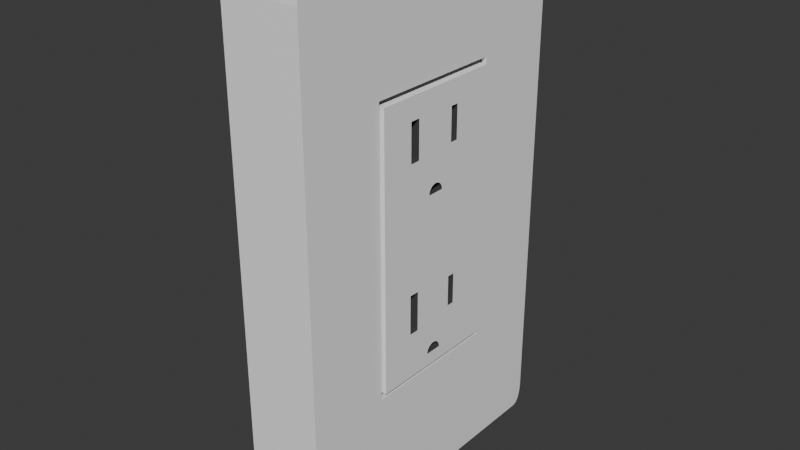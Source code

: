 # Source: WallOutlet.blend  (saved by Blender 5.0.119; exported with 4.5.12 LTS)
import bpy
from mathutils import Matrix  # noqa: F401  (used for matrix-valued properties, if any)

bpy.ops.wm.read_factory_settings(use_empty=True)
scene = bpy.context.scene
scene.name = 'Scene'

# ---- collections
col_collection = bpy.data.collections.new('Collection'); scene.collection.children.link(col_collection)

# ---- materials (node trees are filled in below, after node groups)
mat_white = bpy.data.materials.new('White')
mat_black = bpy.data.materials.new('Black')

# ---- material node trees
mat_white.use_nodes = True; mat_white.node_tree.nodes.clear()
_N = mat_white.node_tree.nodes; _L = mat_white.node_tree.links
n0 = _N.new('ShaderNodeBsdfPrincipled'); n0.name = 'Principled BSDF'; n0.location = (-200, 100)
n0.inputs[0].default_value = (0.9714, 0.9714, 0.9714, 1.0)
n1 = _N.new('ShaderNodeOutputMaterial'); n1.name = 'Material Output'; n1.location = (200, 100)
_L.new(n0.outputs[0], n1.inputs[0])
n1.is_active_output = True
mat_black.use_nodes = True; mat_black.node_tree.nodes.clear()
_N = mat_black.node_tree.nodes; _L = mat_black.node_tree.links
n0 = _N.new('ShaderNodeBsdfPrincipled'); n0.name = 'Principled BSDF'; n0.location = (-200, 100)
n0.inputs[0].default_value = (0.06526, 0.06526, 0.06526, 1.0)
n1 = _N.new('ShaderNodeOutputMaterial'); n1.name = 'Material Output'; n1.location = (200, 100)
_L.new(n0.outputs[0], n1.inputs[0])
n1.is_active_output = True

# ---- world
world_world = bpy.data.worlds.new('World'); scene.world = world_world
world_world.use_nodes = True; world_world.node_tree.nodes.clear()
_N = world_world.node_tree.nodes; _L = world_world.node_tree.links
n0 = _N.new('ShaderNodeOutputWorld'); n0.name = 'World Output'; n0.location = (200, 100)
n1 = _N.new('ShaderNodeBackground'); n1.name = 'Background'; n1.location = (-200, 100)
n1.inputs[0].default_value = (0.05088, 0.05088, 0.05088, 1.0)
_L.new(n1.outputs[0], n0.inputs[0])
n0.is_active_output = True
world_world.color = (0.05088, 0.05088, 0.05088)
world_world.sun_shadow_jitter_overblur = 0.0

# ---- meshes
me_cube_001 = bpy.data.meshes.new('Cube.001')
me_cube_001.from_pydata([(0.003334, -0.003671, -0.04437), (0.003334, -0.003671, 0.01724), (0.003334, -0.003606, -0.04371), (0.003334, -0.003415, -0.04308), (0.003334, -0.003606, 0.0179), (0.004938, -0.02598, -0.0493), (0.003334, -0.003105, -0.0425), (0.003334, -0.003415, 0.01853), (0.004938, -0.02598, 0.05424), (0.003334, -0.002687, -0.04199), (0.004938, 0.02598, -0.0493), (0.003334, -0.003105, 0.01911), (0.003334, -0.002177, -0.04157), (0.004938, 0.02598, 0.05424), (0.003334, -0.001596, -0.04126), (0.003334, -0.002687, 0.01962), (0.003334, -0.0009658, -0.04107), (0.003334, -0.0003102, -0.04101), (0.003334, -0.002177, 0.02004), (0.004938, 0.02704, 0.05637), (0.004938, 0.02704, -0.05143), (0.003334, 0.0003455, -0.04107), (0.003334, -0.001596, 0.02035), (0.004938, -0.02704, -0.05143), (0.003334, 0.0009759, -0.04126), (0.004938, -0.02704, 0.05637), (0.003334, -0.0009658, 0.02054), (0.003334, 0.001557, -0.04157), (0.003334, -0.0003102, 0.0206), (0.003334, 0.002066, -0.04199), (0.003334, 0.0003455, 0.02054), (0.005938, 0.02598, 0.05424), (0.003334, 0.002484, -0.0425), (0.003334, 0.0009759, 0.02035), (0.005938, 0.02598, -0.0493), (0.005938, -0.02598, -0.0493), (0.003334, 0.002795, -0.04308), (0.003334, 0.001557, 0.02004), (0.005938, -0.02598, 0.05424), (0.003334, 0.002986, -0.04371), (0.002938, 0.02704, 0.05637), (0.002938, 0.02704, -0.05143), (0.003334, 0.003051, -0.04437), (0.003334, 0.002066, 0.01962), (0.002938, -0.02704, -0.05143), (0.002938, -0.02704, 0.05637), (0.003334, 0.002484, 0.01911), (0.002938, 0.02598, 0.05424), (0.002938, 0.02598, -0.0493), (0.003334, 0.002795, 0.01853), (0.002938, -0.02598, -0.0493), (0.002938, -0.02598, 0.05424), (0.003334, 0.002986, 0.0179), (0.005938, -0.02598, 0.001925), (0.005938, 0.02598, 0.001925), (0.003334, 0.003051, 0.01724), (-0.025, 0.02968, -0.1), (-0.025, 0.0, -0.1), (-0.025, -0.02968, -0.1), (-0.025, -0.02968, 0.1), (-0.025, 0.0, 0.1), (-0.025, 0.02968, 0.1), (0.004938, -0.02968, -0.1), (0.004938, 0.0, -0.1), (0.004938, 0.02968, -0.1), (0.004938, 0.02968, 0.1), (0.004938, 0.0, 0.1), (0.004938, -0.02968, 0.1), (0.004938, -0.01352, -0.05143), (0.004938, 0.0, -0.05143), (0.004938, 0.01352, -0.05143), (0.004938, 0.01352, 0.05637), (0.004938, 0.0, 0.05637), (0.004938, -0.01352, 0.05637), (0.004938, -0.01299, -0.0493), (0.004938, 1.49e-09, -0.0493), (0.004938, 0.01299, -0.0493), (0.004938, 0.01299, 0.05424), (0.004938, -1.49e-09, 0.05424), (0.004938, -0.01299, 0.05424), (0.005938, -0.01303, -0.03177), (0.005938, -0.009162, -0.03177), (0.005938, 0.01049, -0.02971), (0.005938, 0.01049, 0.04511), (0.005938, 0.007417, 0.04511), (0.005938, -0.01303, 0.0459), (0.002938, -0.01352, -0.05143), (0.002938, 0.0, -0.05143), (0.002938, 0.01352, -0.05143), (0.002938, 0.01352, 0.05637), (0.002938, 0.0, 0.05637), (0.002938, -0.01352, 0.05637), (0.002938, -0.01299, -0.0493), (0.002938, 1.49e-09, -0.0493), (0.002938, 0.01299, -0.0493), (0.002938, 0.01299, 0.05424), (0.002938, -1.49e-09, 0.05424), (0.002938, -0.01299, 0.05424), (0.005938, -0.01303, 0.03151), (0.005938, 0.007417, 0.03246), (0.005938, 0.01049, 0.03246), (0.005938, 0.01299, 0.05424), (0.005938, -0.009162, 0.0459), (0.005938, -0.009162, 0.03151), (0.005938, 0.01049, -0.01798), (0.005938, -1.49e-09, 0.05424), (0.005938, -0.01299, 0.05424), (0.005938, -0.01303, -0.01656), (0.005938, -0.009162, -0.01656), (0.005938, -0.01299, -0.0493), (0.005938, 0.007576, -0.02971), (0.005938, -0.01299, 0.001925), (0.005938, 0.007576, -0.01798), (0.005938, 1.49e-09, -0.0493), (0.005938, 0.01299, -0.0493), (0.005938, 1.49e-09, 0.001925), (0.005938, 0.01299, 0.001925), (-0.004062, 0.01049, 0.04511), (-0.004062, 0.007417, 0.04511), (-0.004062, 0.007417, 0.03246), (-0.004062, 0.01049, 0.03246), (-0.004062, -0.009162, 0.0459), (-0.004062, -0.01303, 0.0459), (-0.004062, -0.01303, 0.03151), (-0.004062, -0.009162, 0.03151), (-0.004062, -0.01303, -0.03177), (-0.004062, -0.009162, -0.03177), (-0.004062, -0.01303, -0.01656), (-0.004062, -0.009162, -0.01656), (-0.004062, 0.007576, -0.02971), (-0.004062, 0.01049, -0.02971), (-0.004062, 0.007576, -0.01798), (-0.004062, 0.01049, -0.01798), (0.005938, 8.503e-10, 0.01724), (0.005938, 0.0009759, 0.02035), (0.005938, 0.002066, 0.01962), (0.005938, 0.001557, 0.02004), (0.005938, 0.003051, 0.01724), (0.005938, 0.002986, 0.0179), (0.005938, 0.002795, 0.01853), (0.005938, 0.002484, 0.01911), (0.005938, 0.0003455, 0.02054), (0.005938, 6.924e-10, 0.02057), (0.005938, -0.003606, 0.0179), (0.005938, -0.003671, 0.01724), (0.005938, -0.003415, 0.01853), (0.005938, -0.002177, 0.02004), (0.005938, -0.0009658, 0.02054), (0.005938, -0.001596, 0.02035), (0.005938, -0.0003102, 0.0206), (0.005938, -0.003105, 0.01911), (0.005938, -0.002687, 0.01962), (0.005938, 1.49e-09, -0.04437), (0.005938, -0.0003102, -0.04101), (0.005938, 1.49e-09, -0.04104), (0.005938, -0.001596, -0.04126), (0.005938, -0.0009658, -0.04107), (0.005938, -0.003671, -0.04437), (0.005938, -0.003415, -0.04308), (0.005938, -0.003606, -0.04371), (0.005938, -0.002177, -0.04157), (0.005938, -0.003105, -0.0425), (0.005938, -0.002687, -0.04199), (0.005938, 0.003051, -0.04437), (0.005938, 0.002986, -0.04371), (0.005938, 0.002795, -0.04308), (0.005938, 0.0003455, -0.04107), (0.005938, 0.002066, -0.04199), (0.005938, 0.002484, -0.0425), (0.005938, 0.001557, -0.04157), (0.005938, 0.0009759, -0.04126), (-0.025, -0.05534, -0.1), (-0.025, -0.05936, -0.09198), (-0.025, -0.05688, -0.09939), (-0.025, -0.05818, -0.09765), (-0.025, -0.05905, -0.09505), (-0.025, -0.05936, 0.09198), (-0.025, -0.05534, 0.1), (-0.025, -0.05905, 0.09505), (-0.025, -0.05818, 0.09765), (-0.025, -0.05688, 0.09939), (-0.025, 0.05936, -0.09198), (-0.025, 0.05534, -0.1), (-0.025, 0.05905, -0.09505), (-0.025, 0.05818, -0.09765), (-0.025, 0.05688, -0.09939), (-0.025, 0.05534, 0.1), (-0.025, 0.05936, 0.09198), (-0.025, 0.05688, 0.09939), (-0.025, 0.05818, 0.09765), (-0.025, 0.05905, 0.09505), (0.004938, 0.05936, 0.09198), (0.004938, 0.05534, 0.1), (0.004938, 0.05603, 0.09551), (0.004938, 0.05905, 0.09505), (0.004938, 0.05818, 0.09765), (0.004938, 0.05688, 0.09939), (0.004938, 0.05534, -0.1), (0.004938, 0.05936, -0.09198), (0.004938, 0.05615, -0.09518), (0.004938, 0.05688, -0.09939), (0.004938, 0.05818, -0.09765), (0.004938, 0.05905, -0.09505), (0.004938, -0.05936, -0.09198), (0.004938, -0.05534, -0.1), (0.004938, -0.05615, -0.09518), (0.004938, -0.05905, -0.09505), (0.004938, -0.05818, -0.09765), (0.004938, -0.05688, -0.09939), (0.004938, -0.05534, 0.1), (0.004938, -0.05936, 0.09198), (0.004938, -0.05603, 0.09551), (0.004938, -0.05688, 0.09939), (0.004938, -0.05818, 0.09765), (0.004938, -0.05905, 0.09505)], [], [(20, 19, 40, 41), (5, 8, 51, 50), (73, 25, 45, 91), (13, 10, 48, 47), (53, 38, 8, 5, 35), (85, 106, 38, 53, 111, 98), (76, 10, 34, 114), (79, 8, 38, 106), (54, 34, 10, 13, 31), (47, 48, 41, 40), (92, 50, 44, 86), (50, 51, 45, 44), (74, 5, 50, 92), (25, 23, 44, 45), (70, 20, 41, 88), (77, 13, 47, 95), (116, 54, 31, 101), (84, 99, 119, 118), (110, 82, 130, 129), (8, 79, 97, 51), (79, 78, 96, 97), (78, 77, 95, 96), (23, 68, 86, 44), (68, 69, 87, 86), (69, 70, 88, 87), (10, 76, 94, 48), (76, 75, 93, 94), (75, 74, 92, 93), (95, 47, 40, 89, 90, 91, 45, 51, 97, 96), (48, 94, 88, 41), (94, 93, 87, 88), (93, 92, 86, 87), (13, 77, 101, 31), (77, 78, 105, 101), (78, 79, 106, 105), (5, 74, 109, 35), (74, 75, 113, 109), (75, 76, 114, 113), (34, 54, 116, 114), (98, 103, 124, 123), (80, 81, 126, 125), (19, 71, 89, 40), (71, 72, 90, 89), (72, 73, 91, 90), (73, 72, 66, 67), (72, 71, 65, 66), (70, 69, 63, 64), (69, 68, 62, 63), (65, 61, 60, 66), (66, 60, 59, 67), (56, 64, 63, 57), (57, 63, 62, 58), (58, 59, 60, 57), (57, 60, 61, 56), (133, 115, 116, 100, 99, 84, 83, 101, 105, 142, 141, 134, 136, 135, 140, 139, 138, 137), (83, 100, 116, 101), (105, 106, 85, 102, 103, 98, 111, 115, 133, 144, 143, 145, 150, 151, 146, 148, 147, 149, 142), (115, 111, 107, 108, 81, 80, 109, 113, 152, 157, 159, 158, 161, 162, 160, 155, 156, 153, 154), (152, 113, 114, 82, 110, 112, 104, 116, 115, 154, 166, 170, 169, 167, 168, 165, 164, 163), (104, 82, 114, 116), (107, 111, 53, 35, 109, 80), (123, 124, 121, 122), (119, 120, 117, 118), (130, 132, 131, 129), (126, 128, 127, 125), (108, 107, 127, 128), (85, 98, 123, 122), (104, 112, 131, 132), (100, 83, 117, 120), (81, 108, 128, 126), (103, 102, 121, 124), (82, 104, 132, 130), (107, 80, 125, 127), (112, 110, 129, 131), (83, 84, 118, 117), (102, 85, 122, 121), (99, 100, 120, 119), (4, 7, 145, 143), (7, 11, 150, 145), (11, 15, 151, 150), (15, 18, 146, 151), (18, 22, 148, 146), (22, 26, 147, 148), (26, 28, 149, 147), (149, 28, 30, 141, 142), (30, 33, 134, 141), (33, 37, 136, 134), (37, 43, 135, 136), (43, 46, 140, 135), (46, 49, 139, 140), (49, 52, 138, 139), (133, 137, 55, 1, 144), (1, 4, 143, 144), (52, 55, 137, 138), (7, 4, 1, 55, 52, 49, 46, 43, 37, 33, 30, 28, 26, 22, 18, 15, 11), (2, 3, 158, 159), (3, 6, 161, 158), (6, 9, 162, 161), (9, 12, 160, 162), (12, 14, 155, 160), (14, 16, 156, 155), (16, 17, 153, 156), (17, 21, 166, 154, 153), (21, 24, 170, 166), (24, 27, 169, 170), (27, 29, 167, 169), (29, 32, 168, 167), (32, 36, 165, 168), (36, 39, 164, 165), (163, 42, 0, 157, 152), (0, 2, 159, 157), (39, 42, 163, 164), (32, 29, 27, 24, 21, 17, 16, 14, 12, 9, 6, 3, 2, 0, 42, 39, 36), (191, 194, 193), (194, 195, 193), (195, 196, 193), (196, 192, 193), (197, 200, 199), (200, 201, 199), (201, 202, 199), (202, 198, 199), (203, 206, 205), (206, 207, 205), (207, 208, 205), (208, 204, 205), (209, 212, 211), (212, 213, 211), (213, 214, 211), (214, 210, 211), (181, 198, 202, 183), (183, 202, 201, 184), (184, 201, 200, 185), (185, 200, 197, 182), (186, 192, 196, 188), (188, 196, 195, 189), (189, 195, 194, 190), (190, 194, 191, 187), (171, 204, 208, 173), (173, 208, 207, 174), (174, 207, 206, 175), (175, 206, 203, 172), (176, 210, 214, 178), (178, 214, 213, 179), (179, 213, 212, 180), (180, 212, 209, 177), (58, 62, 204, 171), (203, 210, 176, 172), (171, 173, 174, 175, 172, 176, 178, 179, 180, 177, 59, 58), (67, 59, 177, 209), (182, 197, 64, 56), (56, 61, 186, 188, 189, 190, 187, 181, 183, 184, 185, 182), (181, 187, 191, 198), (192, 186, 61, 65), (19, 20, 199, 198, 191, 193), (71, 19, 193, 192, 65), (20, 70, 64, 197, 199), (68, 23, 205, 204, 62), (23, 25, 211, 210, 203, 205), (25, 73, 67, 209, 211)])
me_cube_001.polygons.foreach_set('material_index', [0, 0, 0, 0, 0, 0, 0, 0, 0, 1, 1, 1, 0, 0, 0, 0, 0, 1, 1, 0, 0, 0, 0, 0, 0, 0, 0, 0, 1, 1, 1, 1, 0, 0, 0, 0, 0, 0, 0, 1, 1, 0, 0, 0, 0, 0, 0, 0, 0, 0, 0, 0, 0, 0, 0, 0, 0, 0, 0, 0, 0, 1, 1, 1, 1, 1, 1, 1, 1, 1, 1, 1, 1, 1, 1, 1, 1, 1, 1, 1, 1, 1, 1, 1, 1, 1, 1, 1, 1, 1, 1, 1, 1, 1, 1, 1, 1, 1, 1, 1, 1, 1, 1, 1, 1, 1, 1, 1, 1, 1, 1, 1, 1, 0, 0, 0, 0, 0, 0, 0, 0, 0, 0, 0, 0, 0, 0, 0, 0, 0, 0, 0, 0, 0, 0, 0, 0, 0, 0, 0, 0, 0, 0, 0, 0, 0, 0, 0, 0, 0, 0, 0, 0, 0, 0, 0, 0, 0, 0])
_uv = me_cube_001.uv_layers.new(name='UVMap')
_uv.uv.foreach_set('vector', [0.4295, 0.5459, 0.5705, 0.5459, 0.5705, 0.5459, 0.4295, 0.5459, 0.4323, 0.7009, 0.5677, 0.7009, 0.5677, 0.7009, 0.4323, 0.7009, 0.5705, 0.6645, 0.5705, 0.7041, 0.5705, 0.7041, 0.5705, 0.6645, 0.5677, 0.5491, 0.4323, 0.5491, 0.4323, 0.5491, 0.5677, 0.5491, 0.4993, 0.7009, 0.5677, 0.7009, 0.5677, 0.7009, 0.4323, 0.7009, 0.4323, 0.7009, 0.5611, 0.6557, 0.5677, 0.663, 0.5677, 0.7009, 0.4993, 0.7009, 0.4993, 0.663, 0.5058, 0.6557, 0.4323, 0.587, 0.4323, 0.5491, 0.4323, 0.5491, 0.4323, 0.587, 0.5677, 0.663, 0.5677, 0.7009, 0.5677, 0.7009, 0.5677, 0.663, 0.4993, 0.5491, 0.4323, 0.5491, 0.4323, 0.5491, 0.5677, 0.5491, 0.5677, 0.5491, 0.5677, 0.5491, 0.4323, 0.5491, 0.4295, 0.5459, 0.5705, 0.5459, 0.4323, 0.663, 0.4323, 0.7009, 0.4295, 0.7041, 0.4295, 0.6645, 0.4323, 0.7009, 0.5677, 0.7009, 0.5705, 0.7041, 0.4295, 0.7041, 0.4323, 0.663, 0.4323, 0.7009, 0.4323, 0.7009, 0.4323, 0.663, 0.5705, 0.7041, 0.4295, 0.7041, 0.4295, 0.7041, 0.5705, 0.7041, 0.4295, 0.5855, 0.4295, 0.5459, 0.4295, 0.5459, 0.4295, 0.5855, 0.5677, 0.587, 0.5677, 0.5491, 0.5677, 0.5491, 0.5677, 0.587, 0.4993, 0.587, 0.4993, 0.5491, 0.5677, 0.5491, 0.5677, 0.587, 0.5611, 0.6177, 0.5058, 0.6177, 0.5058, 0.6177, 0.5611, 0.6177, 0.4389, 0.6177, 0.4389, 0.5943, 0.4389, 0.5943, 0.4389, 0.6177, 0.5677, 0.7009, 0.5677, 0.663, 0.5677, 0.663, 0.5677, 0.7009, 0.5677, 0.663, 0.5677, 0.625, 0.5677, 0.625, 0.5677, 0.663, 0.5677, 0.625, 0.5677, 0.587, 0.5677, 0.587, 0.5677, 0.625, 0.4295, 0.7041, 0.4295, 0.6645, 0.4295, 0.6645, 0.4295, 0.7041, 0.4295, 0.6645, 0.4295, 0.625, 0.4295, 0.625, 0.4295, 0.6645, 0.4295, 0.625, 0.4295, 0.5855, 0.4295, 0.5855, 0.4295, 0.625, 0.4323, 0.5491, 0.4323, 0.587, 0.4323, 0.587, 0.4323, 0.5491, 0.4323, 0.587, 0.4323, 0.625, 0.4323, 0.625, 0.4323, 0.587, 0.4323, 0.625, 0.4323, 0.663, 0.4323, 0.663, 0.4323, 0.625, 0.5677, 0.587, 0.5677, 0.5491, 0.5705, 0.5459, 0.5705, 0.5855, 0.5705, 0.625, 0.5705, 0.6645, 0.5705, 0.7041, 0.5677, 0.7009, 0.5677, 0.663, 0.5677, 0.625, 0.4323, 0.5491, 0.4323, 0.587, 0.4295, 0.5855, 0.4295, 0.5459, 0.4323, 0.587, 0.4323, 0.625, 0.4295, 0.625, 0.4295, 0.5855, 0.4323, 0.625, 0.4323, 0.663, 0.4295, 0.6645, 0.4295, 0.625, 0.5677, 0.5491, 0.5677, 0.587, 0.5677, 0.587, 0.5677, 0.5491, 0.5677, 0.587, 0.5677, 0.625, 0.5677, 0.625, 0.5677, 0.587, 0.5677, 0.625, 0.5677, 0.663, 0.5677, 0.663, 0.5677, 0.625, 0.4323, 0.7009, 0.4323, 0.663, 0.4323, 0.663, 0.4323, 0.7009, 0.4323, 0.663, 0.4323, 0.625, 0.4323, 0.625, 0.4323, 0.663, 0.4323, 0.625, 0.4323, 0.587, 0.4323, 0.587, 0.4323, 0.625, 0.4323, 0.5491, 0.4993, 0.5491, 0.4993, 0.587, 0.4323, 0.587, 0.5058, 0.6557, 0.5058, 0.6323, 0.5058, 0.6323, 0.5058, 0.6557, 0.4389, 0.6557, 0.4389, 0.6323, 0.4389, 0.6323, 0.4389, 0.6557, 0.5705, 0.5459, 0.5705, 0.5855, 0.5705, 0.5855, 0.5705, 0.5459, 0.5705, 0.5855, 0.5705, 0.625, 0.5705, 0.625, 0.5705, 0.5855, 0.5705, 0.625, 0.5705, 0.6645, 0.5705, 0.6645, 0.5705, 0.625, 0.5705, 0.6645, 0.5705, 0.625, 0.625, 0.625, 0.625, 0.6875, 0.5705, 0.625, 0.5705, 0.5855, 0.625, 0.5625, 0.625, 0.625, 0.4295, 0.5855, 0.4295, 0.625, 0.375, 0.625, 0.375, 0.5625, 0.4295, 0.625, 0.4295, 0.6645, 0.375, 0.6875, 0.375, 0.625, 0.625, 0.5625, 0.875, 0.5625, 0.875, 0.625, 0.625, 0.625, 0.625, 0.625, 0.875, 0.625, 0.875, 0.6875, 0.625, 0.6875, 0.125, 0.5625, 0.375, 0.5625, 0.375, 0.625, 0.125, 0.625, 0.125, 0.625, 0.375, 0.625, 0.375, 0.6875, 0.125, 0.6875, 0.375, 0.0625, 0.625, 0.0625, 0.625, 0.125, 0.375, 0.125, 0.375, 0.125, 0.625, 0.125, 0.625, 0.1875, 0.375, 0.1875, 0.514, 0.625, 0.4993, 0.625, 0.4993, 0.587, 0.5058, 0.5943, 0.5058, 0.6177, 0.5611, 0.6177, 0.5611, 0.5943, 0.5677, 0.587, 0.5677, 0.625, 0.5176, 0.625, 0.5174, 0.6241, 0.5169, 0.6224, 0.5162, 0.6208, 0.5154, 0.6194, 0.5146, 0.6182, 0.5137, 0.6173, 0.5129, 0.6167, 0.5123, 0.6165, 0.5611, 0.5943, 0.5058, 0.5943, 0.4993, 0.587, 0.5677, 0.587, 0.5677, 0.625, 0.5677, 0.663, 0.5611, 0.6557, 0.5611, 0.6323, 0.5058, 0.6323, 0.5058, 0.6557, 0.4993, 0.663, 0.4993, 0.625, 0.514, 0.625, 0.5127, 0.6344, 0.5134, 0.6341, 0.5141, 0.6336, 0.5149, 0.6327, 0.5157, 0.6316, 0.5164, 0.6304, 0.517, 0.6289, 0.5174, 0.6274, 0.5176, 0.6258, 0.5176, 0.625, 0.4993, 0.625, 0.4993, 0.663, 0.4928, 0.6557, 0.4928, 0.6323, 0.4389, 0.6323, 0.4389, 0.6557, 0.4323, 0.663, 0.4323, 0.625, 0.4469, 0.625, 0.4399, 0.6348, 0.441, 0.6346, 0.4422, 0.6339, 0.4435, 0.633, 0.4449, 0.6318, 0.4465, 0.6305, 0.4481, 0.629, 0.4498, 0.6274, 0.4513, 0.6258, 0.4519, 0.625, 0.4469, 0.625, 0.4323, 0.625, 0.4323, 0.587, 0.4389, 0.5943, 0.4389, 0.6177, 0.4928, 0.6177, 0.4928, 0.5943, 0.4993, 0.587, 0.4993, 0.625, 0.4519, 0.625, 0.4511, 0.6241, 0.4493, 0.6224, 0.4474, 0.6208, 0.4456, 0.6193, 0.444, 0.6181, 0.4425, 0.6172, 0.4412, 0.6166, 0.4401, 0.6164, 0.4928, 0.5943, 0.4389, 0.5943, 0.4323, 0.587, 0.4993, 0.587, 0.4928, 0.6557, 0.4993, 0.663, 0.4993, 0.7009, 0.4323, 0.7009, 0.4323, 0.663, 0.4389, 0.6557, 0.5058, 0.6557, 0.5058, 0.6323, 0.5611, 0.6323, 0.5611, 0.6557, 0.5058, 0.6177, 0.5058, 0.5943, 0.5611, 0.5943, 0.5611, 0.6177, 0.4389, 0.5943, 0.4928, 0.5943, 0.4928, 0.6177, 0.4389, 0.6177, 0.4389, 0.6323, 0.4928, 0.6323, 0.4928, 0.6557, 0.4389, 0.6557, 0.4928, 0.6323, 0.4928, 0.6557, 0.4928, 0.6557, 0.4928, 0.6323, 0.5611, 0.6557, 0.5058, 0.6557, 0.5058, 0.6557, 0.5611, 0.6557, 0.4928, 0.5943, 0.4928, 0.6177, 0.4928, 0.6177, 0.4928, 0.5943, 0.5058, 0.5943, 0.5611, 0.5943, 0.5611, 0.5943, 0.5058, 0.5943, 0.4389, 0.6323, 0.4928, 0.6323, 0.4928, 0.6323, 0.4389, 0.6323, 0.5058, 0.6323, 0.5611, 0.6323, 0.5611, 0.6323, 0.5058, 0.6323, 0.4389, 0.5943, 0.4928, 0.5943, 0.4928, 0.5943, 0.4389, 0.5943, 0.4928, 0.6557, 0.4389, 0.6557, 0.4389, 0.6557, 0.4928, 0.6557, 0.4928, 0.6177, 0.4389, 0.6177, 0.4389, 0.6177, 0.4928, 0.6177, 0.5611, 0.5943, 0.5611, 0.6177, 0.5611, 0.6177, 0.5611, 0.5943, 0.5611, 0.6323, 0.5611, 0.6557, 0.5611, 0.6557, 0.5611, 0.6323, 0.5058, 0.6177, 0.5058, 0.5943, 0.5058, 0.5943, 0.5058, 0.6177, 0.9688, 1.0, 0.9375, 1.0, 0.9375, 0.8063, 0.9688, 0.8063, 0.9375, 1.0, 0.9062, 1.0, 0.9062, 0.8063, 0.9375, 0.8063, 0.9062, 1.0, 0.875, 1.0, 0.875, 0.8063, 0.9062, 0.8063, 0.875, 1.0, 0.8438, 1.0, 0.8438, 0.8063, 0.875, 0.8063, 0.8438, 1.0, 0.8125, 1.0, 0.8125, 0.8063, 0.8438, 0.8063, 0.8125, 1.0, 0.7812, 1.0, 0.7812, 0.8063, 0.8125, 0.8063, 0.7812, 1.0, 0.75, 1.0, 0.75, 0.8063, 0.7812, 0.8063, 0.75, 0.8063, 0.75, 1.0, 0.7188, 1.0, 0.7188, 0.8063, 0.7352, 0.8063, 0.7188, 1.0, 0.6875, 1.0, 0.6875, 0.8063, 0.7188, 0.8063, 0.6875, 1.0, 0.6562, 1.0, 0.6562, 0.8063, 0.6875, 0.8063, 0.6562, 1.0, 0.625, 1.0, 0.625, 0.8063, 0.6562, 0.8063, 0.625, 1.0, 0.5938, 1.0, 0.5938, 0.8063, 0.625, 0.8063, 0.5938, 1.0, 0.5625, 1.0, 0.5625, 0.8063, 0.5938, 0.8063, 0.5625, 1.0, 0.5312, 1.0, 0.5312, 0.8063, 0.5625, 0.8063, 0.0, 0.0, 0.0, 0.0, 0.0, 0.0, 0.0, 0.0, 0.0, 0.0, 0.0, 0.0, 0.9688, 1.0, 0.9688, 0.8063, 0.0, 0.0, 0.5312, 1.0, 0.0, 0.0, 0.0, 0.0, 0.5312, 0.8063, 0.9375, 1.0, 0.9688, 1.0, 0.0, 0.0, 0.0, 0.0, 0.0, 0.0, 0.0, 0.0, 0.0, 0.0, 0.0, 0.0, 0.0, 0.0, 0.0, 0.0, 0.0, 0.0, 0.0, 0.0, 0.0, 0.0, 0.0, 0.0, 0.0, 0.0, 0.0, 0.0, 0.0, 0.0, 0.9688, 1.0, 0.9375, 1.0, 0.9375, 0.8063, 0.9688, 0.8063, 0.9375, 1.0, 0.9062, 1.0, 0.9062, 0.8063, 0.9375, 0.8063, 0.9062, 1.0, 0.875, 1.0, 0.875, 0.8063, 0.9062, 0.8063, 0.875, 1.0, 0.8438, 1.0, 0.8438, 0.8063, 0.875, 0.8063, 0.8438, 1.0, 0.8125, 1.0, 0.8125, 0.8063, 0.8438, 0.8063, 0.8125, 1.0, 0.7812, 1.0, 0.7812, 0.8063, 0.8125, 0.8063, 0.7812, 1.0, 0.75, 1.0, 0.75, 0.8063, 0.7812, 0.8063, 0.75, 1.0, 0.7188, 1.0, 0.7188, 0.8063, 0.7352, 0.8063, 0.75, 0.8063, 0.7188, 1.0, 0.6875, 1.0, 0.6875, 0.8063, 0.7188, 0.8063, 0.6875, 1.0, 0.6562, 1.0, 0.6562, 0.8063, 0.6875, 0.8063, 0.6562, 1.0, 0.625, 1.0, 0.625, 0.8063, 0.6562, 0.8063, 0.625, 1.0, 0.5938, 1.0, 0.5938, 0.8063, 0.625, 0.8063, 0.5938, 1.0, 0.5625, 1.0, 0.5625, 0.8063, 0.5938, 0.8063, 0.5625, 1.0, 0.5312, 1.0, 0.5312, 0.8063, 0.5625, 0.8063, 0.0, 0.0, 0.0, 0.0, 0.0, 0.0, 0.0, 0.0, 0.0, 0.0, 0.0, 0.0, 0.9688, 1.0, 0.9688, 0.8063, 0.0, 0.0, 0.5312, 1.0, 0.0, 0.0, 0.0, 0.0, 0.5312, 0.8063, 0.0, 0.0, 0.0, 0.0, 0.0, 0.0, 0.0, 0.0, 0.0, 0.0, 0.0, 0.0, 0.0, 0.0, 0.0, 0.0, 0.0, 0.0, 0.0, 0.0, 0.0, 0.0, 0.9375, 1.0, 0.9688, 1.0, 0.0, 0.0, 0.0, 0.0, 0.0, 0.0, 0.0, 0.0, 0.615, 0.5, 0.6188, 0.5004, 0.6194, 0.5047, 0.6188, 0.5004, 0.6227, 0.5019, 0.6194, 0.5047, 0.6227, 0.5019, 0.6219, 0.5026, 0.6194, 0.5047, 0.6219, 0.5026, 0.6203, 0.5039, 0.6194, 0.5047, 0.375, 0.5084, 0.3757, 0.5049, 0.3804, 0.5046, 0.3757, 0.5049, 0.3772, 0.5019, 0.3804, 0.5046, 0.3772, 0.5019, 0.3773, 0.502, 0.3804, 0.5046, 0.3773, 0.502, 0.3783, 0.5027, 0.3804, 0.5046, 0.3833, 0.7493, 0.3806, 0.7518, 0.3804, 0.7454, 0.3806, 0.7518, 0.3772, 0.7481, 0.3804, 0.7454, 0.3772, 0.7481, 0.375, 0.7448, 0.3804, 0.7454, 0.375, 0.7448, 0.375, 0.7416, 0.3804, 0.7454, 0.6238, 0.7427, 0.6243, 0.7465, 0.6194, 0.7453, 0.6243, 0.7465, 0.6227, 0.7481, 0.6194, 0.7453, 0.6227, 0.7481, 0.6188, 0.75, 0.6194, 0.7453, 0.6188, 0.75, 0.615, 0.75, 0.6194, 0.7453, 0.385, 0.25, 0.385, 0.5, 0.3812, 0.5, 0.3812, 0.2498, 0.3812, 0.2498, 0.3812, 0.5, 0.375, 0.5, 0.3765, 0.2488, 0.125, 0.5, 0.375, 0.5, 0.375, 0.5052, 0.125, 0.5052, 0.125, 0.5052, 0.375, 0.5052, 0.375, 0.5084, 0.125, 0.5084, 0.875, 0.5084, 0.625, 0.5084, 0.625, 0.5052, 0.875, 0.5052, 0.875, 0.5052, 0.625, 0.5052, 0.625, 0.5, 0.875, 0.5, 0.6235, 0.2488, 0.625, 0.5, 0.6188, 0.5, 0.6188, 0.2498, 0.6188, 0.2498, 0.6188, 0.5, 0.615, 0.5, 0.615, 0.25, 0.125, 0.7416, 0.375, 0.7416, 0.375, 0.7448, 0.125, 0.7448, 0.125, 0.7448, 0.375, 0.7448, 0.375, 0.75, 0.125, 0.75, 0.375, 1.0, 0.375, 0.75, 0.3812, 0.75, 0.3812, 1.0, 0.3812, 1.0, 0.3812, 0.75, 0.3833, 0.7493, 0.385, 1.0, 0.615, 1.0, 0.615, 0.75, 0.6188, 0.75, 0.6188, 1.0, 0.6188, 1.0, 0.6188, 0.75, 0.625, 0.75, 0.625, 1.0, 0.875, 0.75, 0.625, 0.75, 0.625, 0.7448, 0.875, 0.7448, 0.875, 0.7448, 0.625, 0.7448, 0.6238, 0.7427, 0.875, 0.7416, 0.125, 0.6875, 0.375, 0.6875, 0.375, 0.7416, 0.125, 0.7416, 0.3833, 0.7493, 0.615, 0.75, 0.615, 1.0, 0.385, 1.0, 0.375, 0.008448, 0.3758, 0.005215, 0.3779, 0.002475, 0.3812, 0.0006431, 0.385, 0.0, 0.615, 0.0, 0.6188, 0.0006431, 0.6221, 0.002475, 0.6242, 0.005215, 0.625, 0.008448, 0.625, 0.0625, 0.375, 0.0625, 0.625, 0.6875, 0.875, 0.6875, 0.875, 0.7416, 0.6238, 0.7427, 0.125, 0.5084, 0.375, 0.5084, 0.375, 0.5625, 0.125, 0.5625, 0.375, 0.1875, 0.625, 0.1875, 0.625, 0.2416, 0.6242, 0.2448, 0.6235, 0.2488, 0.6188, 0.2498, 0.615, 0.25, 0.385, 0.25, 0.3812, 0.2498, 0.3765, 0.2488, 0.3758, 0.2448, 0.375, 0.2416, 0.385, 0.25, 0.615, 0.25, 0.615, 0.5, 0.385, 0.5, 0.625, 0.5084, 0.875, 0.5084, 0.875, 0.5625, 0.625, 0.5625, 0.5705, 0.5459, 0.4295, 0.5459, 0.3804, 0.5046, 0.385, 0.5, 0.615, 0.5, 0.6194, 0.5047, 0.5705, 0.5855, 0.5705, 0.5459, 0.6194, 0.5047, 0.625, 0.5084, 0.625, 0.5625, 0.4295, 0.5459, 0.4295, 0.5855, 0.375, 0.5625, 0.375, 0.5084, 0.3804, 0.5046, 0.4295, 0.6645, 0.4295, 0.7041, 0.3804, 0.7454, 0.375, 0.7416, 0.375, 0.6875, 0.4295, 0.7041, 0.5705, 0.7041, 0.6194, 0.7453, 0.615, 0.75, 0.3833, 0.7493, 0.3804, 0.7454, 0.5705, 0.7041, 0.5705, 0.6645, 0.625, 0.6875, 0.6238, 0.7427, 0.6194, 0.7453])
me_cube_001.materials.append(mat_white)
me_cube_001.materials.append(mat_black)
me_cube_001.update()

# ---- objects
ob_outlet = bpy.data.objects.new('outlet', me_cube_001)

# ---- transforms, parenting, visibility, modifiers, constraints
ob_outlet.location = (0.0, 0.0, 0.0)

# ---- collection membership
col_collection.objects.link(ob_outlet)

# ---- scene / render settings (as saved in the file)
scene.frame_start = 1; scene.frame_end = 250; scene.frame_set(1)
scene.render.engine = 'BLENDER_EEVEE_NEXT'
scene.render.bake_bias = 0.0
scene.render.bake_samples = 0
scene.cycles.sampling_pattern = 'TABULATED_SOBOL'
scene.eevee.use_volume_custom_range = False
scene.eevee.use_raytracing = True
bpy.context.view_layer.update()

# ---- added for rendering (the .blend has no active camera and no usable light): camera, sun
cam_auto = bpy.data.cameras.new('AutoCamera')
cam_auto.lens = 50.0
cam_auto.sensor_width = 36.0
cam_auto.clip_end = 1000.0
ob_auto_camera = bpy.data.objects.new('AutoCamera', cam_auto)
scene.collection.objects.link(ob_auto_camera)
ob_auto_camera.location = (0.207551, -0.260499, 0.173666)
ob_auto_camera.rotation_euler = (1.09748, -7.21219e-08, 0.694738)
scene.camera = ob_auto_camera
light_auto_sun = bpy.data.lights.new('AutoSun', 'SUN')
light_auto_sun.energy = 3.0
light_auto_sun.angle = 0.0523599
ob_auto_sun = bpy.data.objects.new('AutoSun', light_auto_sun)
scene.collection.objects.link(ob_auto_sun)
ob_auto_sun.rotation_euler = (0.872665, 0.174533, 0.523599)
bpy.context.view_layer.update()
